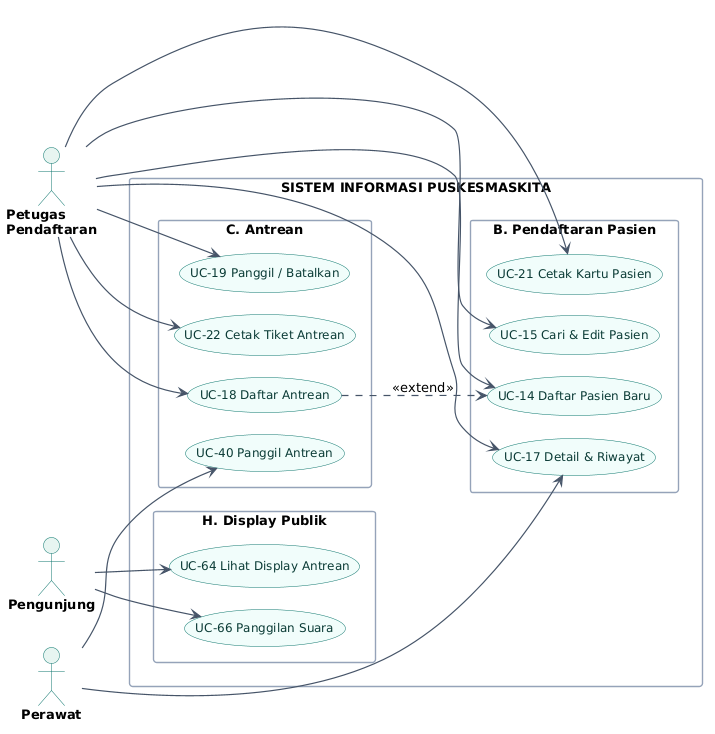

The diagram above was rendered by PlantUML. Its source (embedded in the PNG):
@startuml PuskesmasKita-UseCase-FrontOffice
' ============================================================
' USE CASE DIAGRAM - FRONT OFFICE & ANTREAN
' Aktor: Pendaftaran, Perawat, Pengunjung
' ============================================================
left to right direction
skinparam backgroundColor #FFFFFF
skinparam shadowing false
skinparam defaultFontName "Segoe UI"
skinparam defaultFontSize 13
skinparam packageStyle rectangle
skinparam ArrowColor #475569
skinparam ArrowThickness 1.2
skinparam ActorBorderColor #0F766E
skinparam ActorBackgroundColor #E6F5F1
skinparam ActorFontStyle bold
skinparam UsecaseBackgroundColor #F0FDFA
skinparam UsecaseBorderColor #0F766E
skinparam UsecaseFontColor #0B3B36
skinparam UsecaseFontSize 12
skinparam rectangleBackgroundColor #FFFFFF
skinparam rectangleBorderColor #94A3B8
skinparam rectangleBorderThickness 1.4
skinparam nodesep 22
skinparam ranksep 32

actor "Petugas\nPendaftaran" as REG
actor "Perawat" as NURSE
actor "Pengunjung" as PUBLIC

rectangle "SISTEM INFORMASI PUSKESMASKITA" {

  package "B. Pendaftaran Pasien" {
    usecase "UC-14 Daftar Pasien Baru" as UC14
    usecase "UC-15 Cari & Edit Pasien" as UC15
    usecase "UC-17 Detail & Riwayat" as UC17
    usecase "UC-21 Cetak Kartu Pasien" as UC21
  }

  package "C. Antrean" {
    usecase "UC-18 Daftar Antrean" as UC18
    usecase "UC-19 Panggil / Batalkan" as UC19
    usecase "UC-22 Cetak Tiket Antrean" as UC22
    usecase "UC-40 Panggil Antrean" as UC40
  }

  package "H. Display Publik" {
    usecase "UC-64 Lihat Display Antrean" as UC64
    usecase "UC-66 Panggilan Suara" as UC66
  }
}

REG --> UC14
REG --> UC15
REG --> UC17
REG --> UC21
REG --> UC18
REG --> UC19
REG --> UC22

NURSE --> UC40
NURSE --> UC17

PUBLIC --> UC64
PUBLIC --> UC66

UC18 ..> UC14 : <<extend>>

@enduml